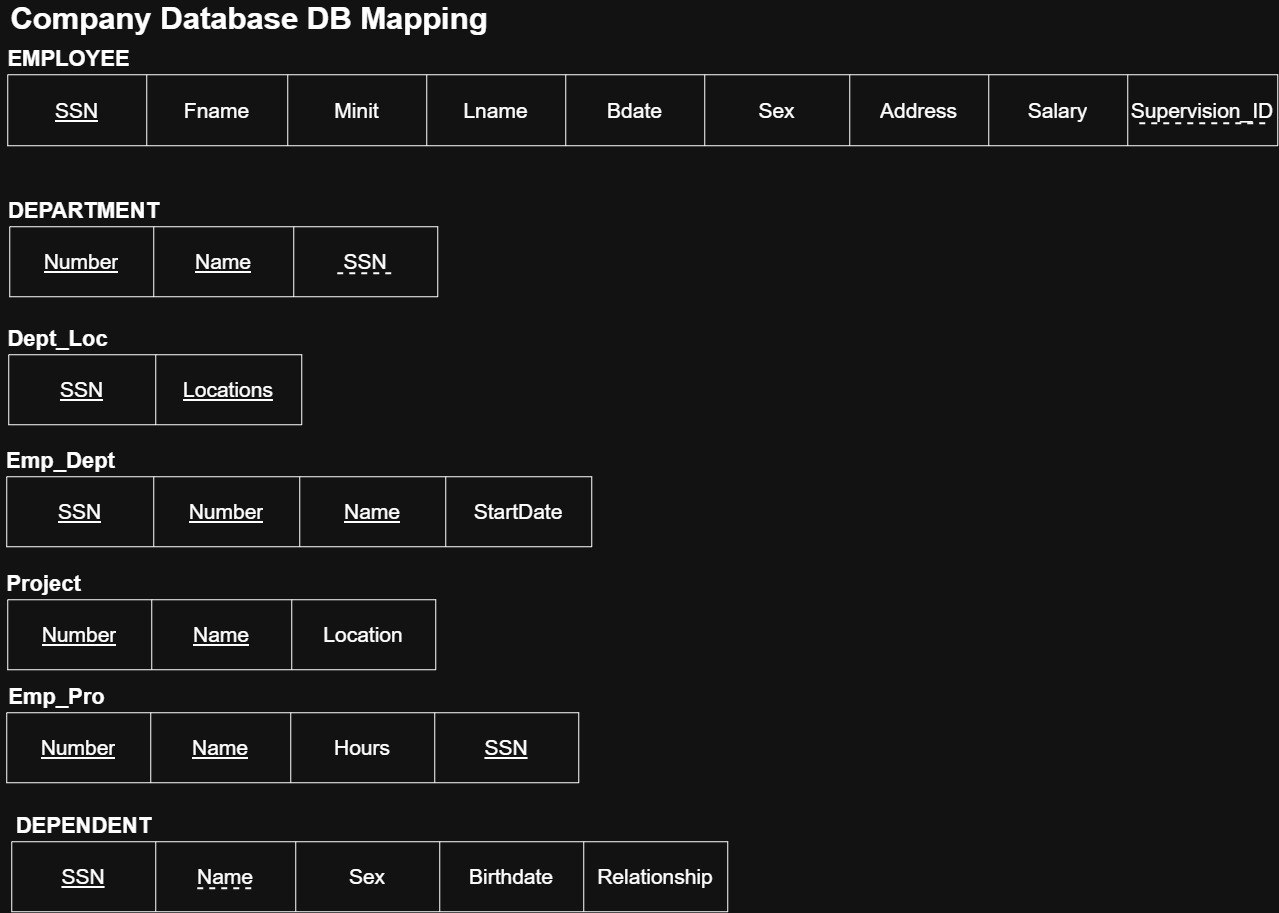

The diagram above was exported from draw.io. Its source (the exported page's mxGraphModel, read from the mxfile embedded in the PNG):
<mxGraphModel dx="1167" dy="622" grid="1" gridSize="10" guides="1" tooltips="1" connect="1" arrows="1" fold="1" page="1" pageScale="1" pageWidth="850" pageHeight="1100" math="0" shadow="0">
  <root>
    <mxCell id="0" />
    <mxCell id="1" parent="0" />
    <mxCell id="OLqf8bOCvwMR7o464Ypg-8" parent="1" style="text;html=1;whiteSpace=wrap;strokeColor=none;fillColor=none;align=center;verticalAlign=middle;rounded=0;fontSize=31;fontStyle=1" value="Company Database DB Mapping" vertex="1">
      <mxGeometry height="30" width="497.5" x="52.5" y="210" as="geometry" />
    </mxCell>
    <mxCell id="OLqf8bOCvwMR7o464Ypg-36" parent="1" style="text;html=1;whiteSpace=wrap;strokeColor=none;fillColor=none;align=center;verticalAlign=middle;rounded=0;fontSize=22;fontStyle=1" value="EMPLOYEE" vertex="1">
      <mxGeometry height="30" width="73" x="85" y="251" as="geometry" />
    </mxCell>
    <mxCell id="OLqf8bOCvwMR7o464Ypg-42" parent="1" style="shape=table;startSize=0;container=1;collapsible=0;childLayout=tableLayout;fixedHeader=1;fontSize=21;" value="" vertex="1">
      <mxGeometry height="71" width="1270" x="60" y="281" as="geometry" />
    </mxCell>
    <mxCell id="OLqf8bOCvwMR7o464Ypg-43" parent="OLqf8bOCvwMR7o464Ypg-42" style="shape=tableRow;horizontal=0;startSize=0;swimlaneHead=0;swimlaneBody=0;strokeColor=inherit;top=0;left=0;bottom=0;right=0;collapsible=0;dropTarget=0;fillColor=none;points=[[0,0.5],[1,0.5]];portConstraint=eastwest;fixedHeader=1;fontSize=21;" value="" vertex="1">
      <mxGeometry height="71" width="1270" as="geometry" />
    </mxCell>
    <mxCell id="OLqf8bOCvwMR7o464Ypg-44" parent="OLqf8bOCvwMR7o464Ypg-43" style="shape=partialRectangle;html=1;whiteSpace=wrap;connectable=0;strokeColor=inherit;overflow=hidden;fillColor=none;top=0;left=0;bottom=0;right=0;pointerEvents=1;fontSize=21;" value="&lt;u&gt;SSN&lt;/u&gt;" vertex="1">
      <mxGeometry height="71" width="139" as="geometry">
        <mxRectangle height="71" width="139" as="alternateBounds" />
      </mxGeometry>
    </mxCell>
    <mxCell id="OLqf8bOCvwMR7o464Ypg-45" parent="OLqf8bOCvwMR7o464Ypg-43" style="shape=partialRectangle;html=1;whiteSpace=wrap;connectable=0;strokeColor=inherit;overflow=hidden;fillColor=none;top=0;left=0;bottom=0;right=0;pointerEvents=1;fontSize=21;" value="Fname" vertex="1">
      <mxGeometry height="71" width="141" x="139" as="geometry">
        <mxRectangle height="71" width="141" as="alternateBounds" />
      </mxGeometry>
    </mxCell>
    <mxCell id="OLqf8bOCvwMR7o464Ypg-104" parent="OLqf8bOCvwMR7o464Ypg-43" style="shape=partialRectangle;html=1;whiteSpace=wrap;connectable=0;strokeColor=inherit;overflow=hidden;fillColor=none;top=0;left=0;bottom=0;right=0;pointerEvents=1;fontSize=21;" value="Minit" vertex="1">
      <mxGeometry height="71" width="139" x="280" as="geometry">
        <mxRectangle height="71" width="139" as="alternateBounds" />
      </mxGeometry>
    </mxCell>
    <mxCell id="OLqf8bOCvwMR7o464Ypg-46" parent="OLqf8bOCvwMR7o464Ypg-43" style="shape=partialRectangle;html=1;whiteSpace=wrap;connectable=0;strokeColor=inherit;overflow=hidden;fillColor=none;top=0;left=0;bottom=0;right=0;pointerEvents=1;fontSize=21;" value="Lname" vertex="1">
      <mxGeometry height="71" width="139" x="419" as="geometry">
        <mxRectangle height="71" width="139" as="alternateBounds" />
      </mxGeometry>
    </mxCell>
    <mxCell id="OLqf8bOCvwMR7o464Ypg-47" parent="OLqf8bOCvwMR7o464Ypg-43" style="shape=partialRectangle;html=1;whiteSpace=wrap;connectable=0;strokeColor=inherit;overflow=hidden;fillColor=none;top=0;left=0;bottom=0;right=0;pointerEvents=1;fontSize=21;" value="Bdate" vertex="1">
      <mxGeometry height="71" width="139" x="558" as="geometry">
        <mxRectangle height="71" width="139" as="alternateBounds" />
      </mxGeometry>
    </mxCell>
    <mxCell id="OLqf8bOCvwMR7o464Ypg-48" parent="OLqf8bOCvwMR7o464Ypg-43" style="shape=partialRectangle;html=1;whiteSpace=wrap;connectable=0;strokeColor=inherit;overflow=hidden;fillColor=none;top=0;left=0;bottom=0;right=0;pointerEvents=1;fontSize=21;" value="Sex" vertex="1">
      <mxGeometry height="71" width="145" x="697" as="geometry">
        <mxRectangle height="71" width="145" as="alternateBounds" />
      </mxGeometry>
    </mxCell>
    <mxCell id="OLqf8bOCvwMR7o464Ypg-49" parent="OLqf8bOCvwMR7o464Ypg-43" style="shape=partialRectangle;html=1;whiteSpace=wrap;connectable=0;strokeColor=inherit;overflow=hidden;fillColor=none;top=0;left=0;bottom=0;right=0;pointerEvents=1;fontSize=21;" value="Address" vertex="1">
      <mxGeometry height="71" width="139" x="842" as="geometry">
        <mxRectangle height="71" width="139" as="alternateBounds" />
      </mxGeometry>
    </mxCell>
    <mxCell id="OLqf8bOCvwMR7o464Ypg-50" parent="OLqf8bOCvwMR7o464Ypg-43" style="shape=partialRectangle;html=1;whiteSpace=wrap;connectable=0;strokeColor=inherit;overflow=hidden;fillColor=none;top=0;left=0;bottom=0;right=0;pointerEvents=1;fontSize=21;" value="Salary" vertex="1">
      <mxGeometry height="71" width="139" x="981" as="geometry">
        <mxRectangle height="71" width="139" as="alternateBounds" />
      </mxGeometry>
    </mxCell>
    <mxCell id="OLqf8bOCvwMR7o464Ypg-51" parent="OLqf8bOCvwMR7o464Ypg-43" style="shape=partialRectangle;html=1;whiteSpace=wrap;connectable=0;strokeColor=inherit;overflow=hidden;fillColor=none;top=0;left=0;bottom=0;right=0;pointerEvents=1;fontSize=21;" value="Supervision_ID" vertex="1">
      <mxGeometry height="71" width="150" x="1120" as="geometry">
        <mxRectangle height="71" width="150" as="alternateBounds" />
      </mxGeometry>
    </mxCell>
    <mxCell id="OLqf8bOCvwMR7o464Ypg-55" parent="1" style="shape=table;startSize=0;container=1;collapsible=0;childLayout=tableLayout;fixedHeader=1;fontSize=22;" value="" vertex="1">
      <mxGeometry height="70" width="428.0000000000002" x="62" y="433" as="geometry" />
    </mxCell>
    <mxCell id="OLqf8bOCvwMR7o464Ypg-56" parent="OLqf8bOCvwMR7o464Ypg-55" style="shape=tableRow;horizontal=0;startSize=0;swimlaneHead=0;swimlaneBody=0;strokeColor=inherit;top=0;left=0;bottom=0;right=0;collapsible=0;dropTarget=0;fillColor=none;points=[[0,0.5],[1,0.5]];portConstraint=eastwest;fixedHeader=1;" value="" vertex="1">
      <mxGeometry height="70" width="428.0000000000002" as="geometry" />
    </mxCell>
    <mxCell id="OLqf8bOCvwMR7o464Ypg-57" parent="OLqf8bOCvwMR7o464Ypg-56" style="shape=partialRectangle;html=1;whiteSpace=wrap;connectable=0;strokeColor=inherit;overflow=hidden;fillColor=none;top=0;left=0;bottom=0;right=0;pointerEvents=1;" value="&lt;font style=&quot;font-size: 21px;&quot;&gt;&lt;u&gt;Number&lt;/u&gt;&lt;/font&gt;" vertex="1">
      <mxGeometry height="70" width="144" as="geometry">
        <mxRectangle height="70" width="144" as="alternateBounds" />
      </mxGeometry>
    </mxCell>
    <mxCell id="OLqf8bOCvwMR7o464Ypg-58" parent="OLqf8bOCvwMR7o464Ypg-56" style="shape=partialRectangle;html=1;whiteSpace=wrap;connectable=0;strokeColor=inherit;overflow=hidden;fillColor=none;top=0;left=0;bottom=0;right=0;pointerEvents=1;" value="&lt;font style=&quot;font-size: 21px;&quot;&gt;&lt;u&gt;Name&lt;/u&gt;&lt;/font&gt;" vertex="1">
      <mxGeometry height="70" width="140" x="144" as="geometry">
        <mxRectangle height="70" width="140" as="alternateBounds" />
      </mxGeometry>
    </mxCell>
    <mxCell id="OLqf8bOCvwMR7o464Ypg-66" parent="OLqf8bOCvwMR7o464Ypg-56" style="shape=partialRectangle;html=1;whiteSpace=wrap;connectable=0;strokeColor=inherit;overflow=hidden;fillColor=none;top=0;left=0;bottom=0;right=0;pointerEvents=1;" value="&lt;font style=&quot;font-size: 21px;&quot;&gt;SSN&lt;/font&gt;" vertex="1">
      <mxGeometry height="70" width="144" x="284" as="geometry">
        <mxRectangle height="70" width="144" as="alternateBounds" />
      </mxGeometry>
    </mxCell>
    <mxCell id="OLqf8bOCvwMR7o464Ypg-60" parent="1" style="text;html=1;whiteSpace=wrap;strokeColor=none;fillColor=none;align=center;verticalAlign=middle;rounded=0;fontSize=22;fontStyle=1" value="DEPARTMENT" vertex="1">
      <mxGeometry height="30" width="73" x="100" y="403" as="geometry" />
    </mxCell>
    <mxCell id="OLqf8bOCvwMR7o464Ypg-61" parent="1" style="shape=table;startSize=0;container=1;collapsible=0;childLayout=tableLayout;fixedHeader=1;fontSize=21;" value="" vertex="1">
      <mxGeometry height="70" width="293" x="61" y="561" as="geometry" />
    </mxCell>
    <mxCell id="OLqf8bOCvwMR7o464Ypg-62" parent="OLqf8bOCvwMR7o464Ypg-61" style="shape=tableRow;horizontal=0;startSize=0;swimlaneHead=0;swimlaneBody=0;strokeColor=inherit;top=0;left=0;bottom=0;right=0;collapsible=0;dropTarget=0;fillColor=none;points=[[0,0.5],[1,0.5]];portConstraint=eastwest;fixedHeader=1;fontSize=21;" value="" vertex="1">
      <mxGeometry height="70" width="293" as="geometry" />
    </mxCell>
    <mxCell id="OLqf8bOCvwMR7o464Ypg-63" parent="OLqf8bOCvwMR7o464Ypg-62" style="shape=partialRectangle;html=1;whiteSpace=wrap;connectable=0;strokeColor=inherit;overflow=hidden;fillColor=none;top=0;left=0;bottom=0;right=0;pointerEvents=1;fontSize=21;" value="&lt;u&gt;SSN&lt;/u&gt;" vertex="1">
      <mxGeometry height="70" width="147" as="geometry">
        <mxRectangle height="70" width="147" as="alternateBounds" />
      </mxGeometry>
    </mxCell>
    <mxCell id="OLqf8bOCvwMR7o464Ypg-64" parent="OLqf8bOCvwMR7o464Ypg-62" style="shape=partialRectangle;html=1;whiteSpace=wrap;connectable=0;strokeColor=inherit;overflow=hidden;fillColor=none;top=0;left=0;bottom=0;right=0;pointerEvents=1;fontSize=21;" value="&lt;u&gt;Locations&lt;/u&gt;" vertex="1">
      <mxGeometry height="70" width="146" x="147" as="geometry">
        <mxRectangle height="70" width="146" as="alternateBounds" />
      </mxGeometry>
    </mxCell>
    <mxCell id="OLqf8bOCvwMR7o464Ypg-65" parent="1" style="text;html=1;whiteSpace=wrap;strokeColor=none;fillColor=none;align=center;verticalAlign=middle;rounded=0;fontSize=22;fontStyle=1" value="Dept_Loc" vertex="1">
      <mxGeometry height="30" width="73" x="74" y="531" as="geometry" />
    </mxCell>
    <mxCell id="OLqf8bOCvwMR7o464Ypg-67" edge="1" parent="1" style="endArrow=none;dashed=1;html=1;rounded=0;fontSize=20;fontStyle=1;strokeWidth=2;" value="">
      <mxGeometry height="50" relative="1" width="50" as="geometry">
        <mxPoint x="390" y="480" as="sourcePoint" />
        <mxPoint x="447" y="480" as="targetPoint" />
      </mxGeometry>
    </mxCell>
    <mxCell id="OLqf8bOCvwMR7o464Ypg-68" parent="1" style="shape=table;startSize=0;container=1;collapsible=0;childLayout=tableLayout;fixedHeader=1;fontSize=21;" value="" vertex="1">
      <mxGeometry height="70" width="585" x="59" y="683" as="geometry" />
    </mxCell>
    <mxCell id="OLqf8bOCvwMR7o464Ypg-69" parent="OLqf8bOCvwMR7o464Ypg-68" style="shape=tableRow;horizontal=0;startSize=0;swimlaneHead=0;swimlaneBody=0;strokeColor=inherit;top=0;left=0;bottom=0;right=0;collapsible=0;dropTarget=0;fillColor=none;points=[[0,0.5],[1,0.5]];portConstraint=eastwest;fixedHeader=1;fontSize=21;" value="" vertex="1">
      <mxGeometry height="70" width="585" as="geometry" />
    </mxCell>
    <mxCell id="OLqf8bOCvwMR7o464Ypg-70" parent="OLqf8bOCvwMR7o464Ypg-69" style="shape=partialRectangle;html=1;whiteSpace=wrap;connectable=0;strokeColor=inherit;overflow=hidden;fillColor=none;top=0;left=0;bottom=0;right=0;pointerEvents=1;fontSize=21;" value="&lt;u&gt;SSN&lt;/u&gt;" vertex="1">
      <mxGeometry height="70" width="147" as="geometry">
        <mxRectangle height="70" width="147" as="alternateBounds" />
      </mxGeometry>
    </mxCell>
    <mxCell id="OLqf8bOCvwMR7o464Ypg-71" parent="OLqf8bOCvwMR7o464Ypg-69" style="shape=partialRectangle;html=1;whiteSpace=wrap;connectable=0;strokeColor=inherit;overflow=hidden;fillColor=none;top=0;left=0;bottom=0;right=0;pointerEvents=1;fontSize=21;" value="&lt;u&gt;Number&lt;/u&gt;" vertex="1">
      <mxGeometry height="70" width="146" x="147" as="geometry">
        <mxRectangle height="70" width="146" as="alternateBounds" />
      </mxGeometry>
    </mxCell>
    <mxCell id="OLqf8bOCvwMR7o464Ypg-131" parent="OLqf8bOCvwMR7o464Ypg-69" style="shape=partialRectangle;html=1;whiteSpace=wrap;connectable=0;strokeColor=inherit;overflow=hidden;fillColor=none;top=0;left=0;bottom=0;right=0;pointerEvents=1;fontSize=21;" value="&lt;u&gt;Name&lt;/u&gt;" vertex="1">
      <mxGeometry height="70" width="146" x="293" as="geometry">
        <mxRectangle height="70" width="146" as="alternateBounds" />
      </mxGeometry>
    </mxCell>
    <mxCell id="OLqf8bOCvwMR7o464Ypg-132" parent="OLqf8bOCvwMR7o464Ypg-69" style="shape=partialRectangle;html=1;whiteSpace=wrap;connectable=0;strokeColor=inherit;overflow=hidden;fillColor=none;top=0;left=0;bottom=0;right=0;pointerEvents=1;fontSize=21;" value="StartDate" vertex="1">
      <mxGeometry height="70" width="146" x="439" as="geometry">
        <mxRectangle height="70" width="146" as="alternateBounds" />
      </mxGeometry>
    </mxCell>
    <mxCell id="OLqf8bOCvwMR7o464Ypg-72" parent="1" style="text;html=1;whiteSpace=wrap;strokeColor=none;fillColor=none;align=center;verticalAlign=middle;rounded=0;fontSize=22;fontStyle=1" value="Emp_Dept" vertex="1">
      <mxGeometry height="30" width="73" x="77" y="653" as="geometry" />
    </mxCell>
    <mxCell id="OLqf8bOCvwMR7o464Ypg-126" edge="1" parent="1" style="endArrow=none;dashed=1;html=1;rounded=0;fontSize=20;fontStyle=1;strokeWidth=2;" value="">
      <mxGeometry height="50" relative="1" width="50" as="geometry">
        <mxPoint x="1192" y="330" as="sourcePoint" />
        <mxPoint x="1322" y="330" as="targetPoint" />
      </mxGeometry>
    </mxCell>
    <mxCell id="OLqf8bOCvwMR7o464Ypg-133" parent="1" style="shape=table;startSize=0;container=1;collapsible=0;childLayout=tableLayout;fixedHeader=1;fontSize=22;" value="" vertex="1">
      <mxGeometry height="70" width="428.0000000000002" x="60" y="806" as="geometry" />
    </mxCell>
    <mxCell id="OLqf8bOCvwMR7o464Ypg-134" parent="OLqf8bOCvwMR7o464Ypg-133" style="shape=tableRow;horizontal=0;startSize=0;swimlaneHead=0;swimlaneBody=0;strokeColor=inherit;top=0;left=0;bottom=0;right=0;collapsible=0;dropTarget=0;fillColor=none;points=[[0,0.5],[1,0.5]];portConstraint=eastwest;fixedHeader=1;" value="" vertex="1">
      <mxGeometry height="70" width="428.0000000000002" as="geometry" />
    </mxCell>
    <mxCell id="OLqf8bOCvwMR7o464Ypg-135" parent="OLqf8bOCvwMR7o464Ypg-134" style="shape=partialRectangle;html=1;whiteSpace=wrap;connectable=0;strokeColor=inherit;overflow=hidden;fillColor=none;top=0;left=0;bottom=0;right=0;pointerEvents=1;" value="&lt;font style=&quot;font-size: 21px;&quot;&gt;&lt;u&gt;Number&lt;/u&gt;&lt;/font&gt;" vertex="1">
      <mxGeometry height="70" width="144" as="geometry">
        <mxRectangle height="70" width="144" as="alternateBounds" />
      </mxGeometry>
    </mxCell>
    <mxCell id="OLqf8bOCvwMR7o464Ypg-136" parent="OLqf8bOCvwMR7o464Ypg-134" style="shape=partialRectangle;html=1;whiteSpace=wrap;connectable=0;strokeColor=inherit;overflow=hidden;fillColor=none;top=0;left=0;bottom=0;right=0;pointerEvents=1;" value="&lt;font style=&quot;font-size: 21px;&quot;&gt;&lt;u&gt;Name&lt;/u&gt;&lt;/font&gt;" vertex="1">
      <mxGeometry height="70" width="140" x="144" as="geometry">
        <mxRectangle height="70" width="140" as="alternateBounds" />
      </mxGeometry>
    </mxCell>
    <mxCell id="OLqf8bOCvwMR7o464Ypg-137" parent="OLqf8bOCvwMR7o464Ypg-134" style="shape=partialRectangle;html=1;whiteSpace=wrap;connectable=0;strokeColor=inherit;overflow=hidden;fillColor=none;top=0;left=0;bottom=0;right=0;pointerEvents=1;" value="&lt;font style=&quot;font-size: 21px;&quot;&gt;Location&lt;/font&gt;" vertex="1">
      <mxGeometry height="70" width="144" x="284" as="geometry">
        <mxRectangle height="70" width="144" as="alternateBounds" />
      </mxGeometry>
    </mxCell>
    <mxCell id="OLqf8bOCvwMR7o464Ypg-139" parent="1" style="text;html=1;whiteSpace=wrap;strokeColor=none;fillColor=none;align=center;verticalAlign=middle;rounded=0;fontSize=22;fontStyle=1" value="Project" vertex="1">
      <mxGeometry height="30" width="73" x="60" y="776" as="geometry" />
    </mxCell>
    <mxCell id="1ggjAQoCT4betD0UNzuC-1" parent="1" style="shape=table;startSize=0;container=1;collapsible=0;childLayout=tableLayout;fixedHeader=1;fontSize=22;" value="" vertex="1">
      <mxGeometry height="70" width="572.0000000000002" x="59" y="919" as="geometry" />
    </mxCell>
    <mxCell id="1ggjAQoCT4betD0UNzuC-2" parent="1ggjAQoCT4betD0UNzuC-1" style="shape=tableRow;horizontal=0;startSize=0;swimlaneHead=0;swimlaneBody=0;strokeColor=inherit;top=0;left=0;bottom=0;right=0;collapsible=0;dropTarget=0;fillColor=none;points=[[0,0.5],[1,0.5]];portConstraint=eastwest;fixedHeader=1;" value="" vertex="1">
      <mxGeometry height="70" width="572.0000000000002" as="geometry" />
    </mxCell>
    <mxCell id="1ggjAQoCT4betD0UNzuC-3" parent="1ggjAQoCT4betD0UNzuC-2" style="shape=partialRectangle;html=1;whiteSpace=wrap;connectable=0;strokeColor=inherit;overflow=hidden;fillColor=none;top=0;left=0;bottom=0;right=0;pointerEvents=1;" value="&lt;font style=&quot;font-size: 21px;&quot;&gt;&lt;u&gt;Number&lt;/u&gt;&lt;/font&gt;" vertex="1">
      <mxGeometry height="70" width="144" as="geometry">
        <mxRectangle height="70" width="144" as="alternateBounds" />
      </mxGeometry>
    </mxCell>
    <mxCell id="1ggjAQoCT4betD0UNzuC-4" parent="1ggjAQoCT4betD0UNzuC-2" style="shape=partialRectangle;html=1;whiteSpace=wrap;connectable=0;strokeColor=inherit;overflow=hidden;fillColor=none;top=0;left=0;bottom=0;right=0;pointerEvents=1;" value="&lt;font style=&quot;font-size: 21px;&quot;&gt;&lt;u&gt;Name&lt;/u&gt;&lt;/font&gt;" vertex="1">
      <mxGeometry height="70" width="140" x="144" as="geometry">
        <mxRectangle height="70" width="140" as="alternateBounds" />
      </mxGeometry>
    </mxCell>
    <mxCell id="1ggjAQoCT4betD0UNzuC-5" parent="1ggjAQoCT4betD0UNzuC-2" style="shape=partialRectangle;html=1;whiteSpace=wrap;connectable=0;strokeColor=inherit;overflow=hidden;fillColor=none;top=0;left=0;bottom=0;right=0;pointerEvents=1;" value="&lt;font style=&quot;font-size: 21px;&quot;&gt;Hours&lt;/font&gt;" vertex="1">
      <mxGeometry height="70" width="144" x="284" as="geometry">
        <mxRectangle height="70" width="144" as="alternateBounds" />
      </mxGeometry>
    </mxCell>
    <mxCell id="1ggjAQoCT4betD0UNzuC-6" parent="1ggjAQoCT4betD0UNzuC-2" style="shape=partialRectangle;html=1;whiteSpace=wrap;connectable=0;strokeColor=inherit;overflow=hidden;fillColor=none;top=0;left=0;bottom=0;right=0;pointerEvents=1;" value="&lt;font style=&quot;font-size: 21px;&quot;&gt;&lt;u&gt;SSN&lt;/u&gt;&lt;/font&gt;" vertex="1">
      <mxGeometry height="70" width="144" x="428" as="geometry">
        <mxRectangle height="70" width="144" as="alternateBounds" />
      </mxGeometry>
    </mxCell>
    <mxCell id="1ggjAQoCT4betD0UNzuC-7" parent="1" style="text;html=1;whiteSpace=wrap;strokeColor=none;fillColor=none;align=center;verticalAlign=middle;rounded=0;fontSize=22;fontStyle=1" value="Emp_Pro" vertex="1">
      <mxGeometry height="30" width="73" x="73" y="889" as="geometry" />
    </mxCell>
    <mxCell id="1ggjAQoCT4betD0UNzuC-10" parent="1" style="shape=table;startSize=0;container=1;collapsible=0;childLayout=tableLayout;fixedHeader=1;fontSize=22;" value="" vertex="1">
      <mxGeometry height="70" width="716.0000000000002" x="64" y="1048" as="geometry" />
    </mxCell>
    <mxCell id="1ggjAQoCT4betD0UNzuC-11" parent="1ggjAQoCT4betD0UNzuC-10" style="shape=tableRow;horizontal=0;startSize=0;swimlaneHead=0;swimlaneBody=0;strokeColor=inherit;top=0;left=0;bottom=0;right=0;collapsible=0;dropTarget=0;fillColor=none;points=[[0,0.5],[1,0.5]];portConstraint=eastwest;fixedHeader=1;" value="" vertex="1">
      <mxGeometry height="70" width="716.0000000000002" as="geometry" />
    </mxCell>
    <mxCell id="1ggjAQoCT4betD0UNzuC-12" parent="1ggjAQoCT4betD0UNzuC-11" style="shape=partialRectangle;html=1;whiteSpace=wrap;connectable=0;strokeColor=inherit;overflow=hidden;fillColor=none;top=0;left=0;bottom=0;right=0;pointerEvents=1;" value="&lt;font style=&quot;font-size: 21px;&quot;&gt;&lt;u&gt;SSN&lt;/u&gt;&lt;/font&gt;" vertex="1">
      <mxGeometry height="70" width="144" as="geometry">
        <mxRectangle height="70" width="144" as="alternateBounds" />
      </mxGeometry>
    </mxCell>
    <mxCell id="1ggjAQoCT4betD0UNzuC-13" parent="1ggjAQoCT4betD0UNzuC-11" style="shape=partialRectangle;html=1;whiteSpace=wrap;connectable=0;strokeColor=inherit;overflow=hidden;fillColor=none;top=0;left=0;bottom=0;right=0;pointerEvents=1;" value="&lt;font style=&quot;font-size: 21px;&quot;&gt;Name&lt;/font&gt;" vertex="1">
      <mxGeometry height="70" width="140" x="144" as="geometry">
        <mxRectangle height="70" width="140" as="alternateBounds" />
      </mxGeometry>
    </mxCell>
    <mxCell id="1ggjAQoCT4betD0UNzuC-14" parent="1ggjAQoCT4betD0UNzuC-11" style="shape=partialRectangle;html=1;whiteSpace=wrap;connectable=0;strokeColor=inherit;overflow=hidden;fillColor=none;top=0;left=0;bottom=0;right=0;pointerEvents=1;" value="&lt;font style=&quot;font-size: 21px;&quot;&gt;Sex&lt;/font&gt;" vertex="1">
      <mxGeometry height="70" width="144" x="284" as="geometry">
        <mxRectangle height="70" width="144" as="alternateBounds" />
      </mxGeometry>
    </mxCell>
    <mxCell id="1ggjAQoCT4betD0UNzuC-15" parent="1ggjAQoCT4betD0UNzuC-11" style="shape=partialRectangle;html=1;whiteSpace=wrap;connectable=0;strokeColor=inherit;overflow=hidden;fillColor=none;top=0;left=0;bottom=0;right=0;pointerEvents=1;" value="&lt;font style=&quot;font-size: 21px;&quot;&gt;Birthdate&lt;/font&gt;" vertex="1">
      <mxGeometry height="70" width="144" x="428" as="geometry">
        <mxRectangle height="70" width="144" as="alternateBounds" />
      </mxGeometry>
    </mxCell>
    <mxCell id="1ggjAQoCT4betD0UNzuC-18" parent="1ggjAQoCT4betD0UNzuC-11" style="shape=partialRectangle;html=1;whiteSpace=wrap;connectable=0;strokeColor=inherit;overflow=hidden;fillColor=none;top=0;left=0;bottom=0;right=0;pointerEvents=1;" value="&lt;font style=&quot;font-size: 21px;&quot;&gt;Relationship&lt;/font&gt;" vertex="1">
      <mxGeometry height="70" width="144" x="572" as="geometry">
        <mxRectangle height="70" width="144" as="alternateBounds" />
      </mxGeometry>
    </mxCell>
    <mxCell id="1ggjAQoCT4betD0UNzuC-16" parent="1" style="text;html=1;whiteSpace=wrap;strokeColor=none;fillColor=none;align=center;verticalAlign=middle;rounded=0;fontSize=22;fontStyle=1" value="DEPENDENT" vertex="1">
      <mxGeometry height="30" width="73" x="100" y="1018" as="geometry" />
    </mxCell>
    <mxCell id="1ggjAQoCT4betD0UNzuC-17" edge="1" parent="1" style="endArrow=none;dashed=1;html=1;rounded=0;fontSize=20;fontStyle=1;strokeWidth=2;" value="">
      <mxGeometry height="50" relative="1" width="50" as="geometry">
        <mxPoint x="250" y="1095" as="sourcePoint" />
        <mxPoint x="307" y="1095" as="targetPoint" />
      </mxGeometry>
    </mxCell>
  </root>
</mxGraphModel>